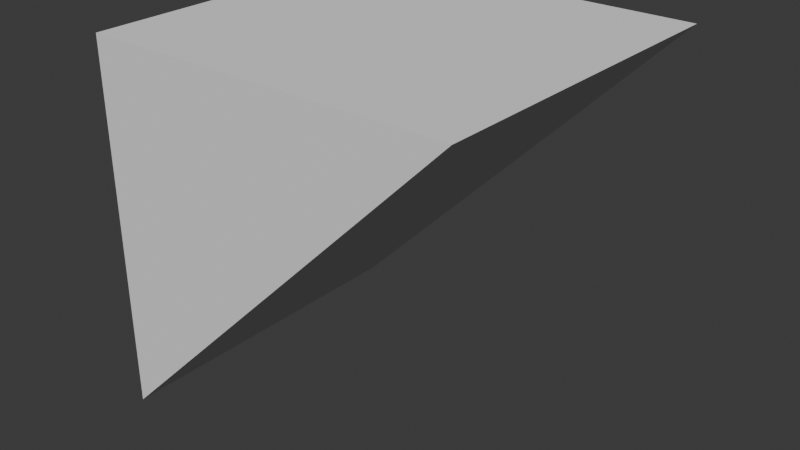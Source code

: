 # Source: boomboxCollision.blend  (saved by Blender 4.2.66; exported with 4.5.12 LTS)
import bpy
from mathutils import Matrix  # noqa: F401  (used for matrix-valued properties, if any)

bpy.ops.wm.read_factory_settings(use_empty=True)
scene = bpy.context.scene
scene.name = 'Scene'

# ---- collections
col_collection = bpy.data.collections.new('Collection'); scene.collection.children.link(col_collection)

# ---- world
world_world = bpy.data.worlds.new('World'); scene.world = world_world
world_world.use_nodes = True; world_world.node_tree.nodes.clear()
_N = world_world.node_tree.nodes; _L = world_world.node_tree.links
n0 = _N.new('ShaderNodeOutputWorld'); n0.name = 'World Output'; n0.location = (300, 300)
n1 = _N.new('ShaderNodeBackground'); n1.name = 'Background'; n1.location = (10, 300)
n1.inputs[0].default_value = (0.05088, 0.05088, 0.05088, 1.0)
_L.new(n1.outputs[0], n0.inputs[0])
n0.is_active_output = True
world_world.color = (0.05088, 0.05088, 0.05088)
world_world.sun_shadow_jitter_overblur = 0.0

# ---- meshes
me_cube_001 = bpy.data.meshes.new('Cube.001')
me_cube_001.from_pydata([(-1.0, -0.922, 1.085), (-1.0, 0.922, 1.085), (-1.0, -0.922, -1.085), (-1.0, 0.922, -1.085), (1.0, -0.922, 1.085), (1.0, 0.922, 1.085)], [], [(0, 1, 3, 2), (4, 5, 1, 0), (2, 4, 0), (3, 1, 5), (3, 5, 4, 2)])
_uv = me_cube_001.uv_layers.new(name='UVMap')
_uv.uv.foreach_set('vector', [0.375, 0.0, 0.625, 0.0, 0.625, 0.25, 0.375, 0.25, 0.375, 0.75, 0.625, 0.75, 0.625, 1.0, 0.375, 1.0, 0.125, 0.5, 0.375, 0.75, 0.125, 0.75, 0.875, 0.5, 0.875, 0.75, 0.625, 0.75, 0.625, 0.25, 0.625, 0.75, 0.375, 0.75, 0.375, 0.25])
me_cube_001.update()

# ---- objects
ob_collision = bpy.data.objects.new('Collision', me_cube_001)

# ---- transforms, parenting, visibility, modifiers, constraints
ob_collision.location = (0.0, 0.0, 0.0)
ob_collision.scale = (1.085, 1.085, 1.0)

# ---- collection membership
col_collection.objects.link(ob_collision)

# ---- scene / render settings (as saved in the file)
scene.frame_start = 1; scene.frame_end = 40; scene.frame_set(7)
scene.render.engine = 'BLENDER_EEVEE_NEXT'
bpy.context.view_layer.update()

# ---- added for rendering (the .blend has no active camera and no usable light): camera, sun
cam_auto = bpy.data.cameras.new('AutoCamera')
cam_auto.lens = 50.0
cam_auto.sensor_width = 36.0
cam_auto.clip_end = 1000.0
ob_auto_camera = bpy.data.objects.new('AutoCamera', cam_auto)
scene.collection.objects.link(ob_auto_camera)
ob_auto_camera.location = (3.38813, -4.06576, 2.71051)
ob_auto_camera.rotation_euler = (1.09748, -7.21219e-08, 0.694738)
scene.camera = ob_auto_camera
light_auto_sun = bpy.data.lights.new('AutoSun', 'SUN')
light_auto_sun.energy = 3.0
light_auto_sun.angle = 0.0523599
ob_auto_sun = bpy.data.objects.new('AutoSun', light_auto_sun)
scene.collection.objects.link(ob_auto_sun)
ob_auto_sun.rotation_euler = (0.872665, 0.174533, 0.523599)
bpy.context.view_layer.update()
